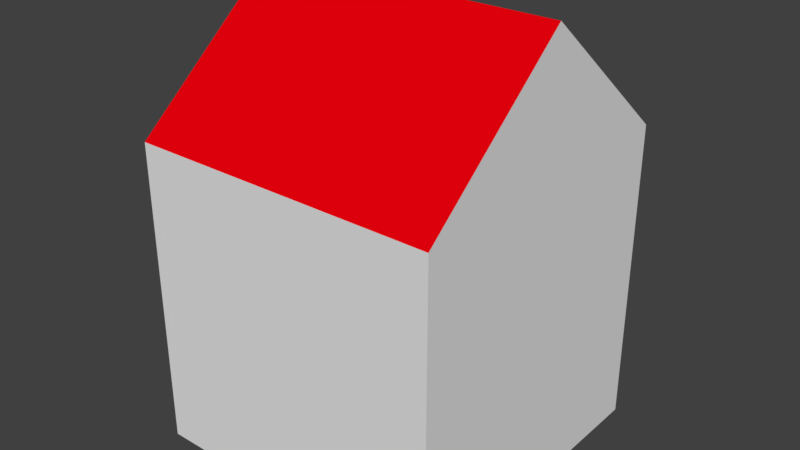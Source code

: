 # Source: building.blend  (saved by Blender 2.78.0; exported with 4.5.12 LTS)
import bpy
from mathutils import Matrix  # noqa: F401  (used for matrix-valued properties, if any)

bpy.ops.wm.read_factory_settings(use_empty=True)
scene = bpy.context.scene
scene.name = 'Scene'

# ---- collections
col_collection_1 = bpy.data.collections.new('Collection 1'); scene.collection.children.link(col_collection_1)

# ---- materials (node trees are filled in below, after node groups)
mat_wall = bpy.data.materials.new('wall')
mat_wall.alpha_threshold = 0.0
mat_wall.use_transparent_shadow = False
mat_wall.roughness = 0.5
mat_roof = bpy.data.materials.new('roof')
mat_roof.alpha_threshold = 0.0
mat_roof.use_transparent_shadow = False
mat_roof.diffuse_color = (0.8, 0.0, 0.003613, 1.0)
mat_roof.roughness = 0.5

# ---- material node trees

# ---- world
world_world = bpy.data.worlds.new('World'); scene.world = world_world
world_world.color = (0.05088, 0.05088, 0.05088)
world_world.use_sun_shadow = False
world_world.sun_shadow_jitter_overblur = 0.0
world_world.cycles.sampling_method = 'MANUAL'

# ---- meshes
me_cube_001 = bpy.data.meshes.new('Cube.001')
me_cube_001.from_pydata([(-1.0, -1.0, -1.0), (-1.0, -1.0, 1.0), (-1.0, 1.0, -1.0), (-1.0, 1.0, 1.0), (1.0, -1.0, -1.0), (1.0, -1.0, 1.0), (1.0, 1.0, -1.0), (1.0, 1.0, 1.0), (-1.0, 0.0, -1.0), (-1.0, 0.0, 1.841), (1.0, 0.0, -1.0), (1.0, 0.0, 1.841)], [], [(8, 9, 3, 2), (2, 3, 7, 6), (10, 11, 5, 4), (4, 5, 1, 0), (11, 9, 1, 5), (7, 3, 9, 11), (6, 7, 11, 10), (0, 1, 9, 8)])
me_cube_001.polygons.foreach_set('material_index', [0, 0, 0, 0, 1, 1, 0, 0])
_uv = me_cube_001.uv_layers.new(name='UVMap')
_uv.uv.foreach_set('vector', [1.0, 0.5, 0.5, 0.5, 0.5, 0.3333, 1.0, 0.3333, 0.5, 0.6667, 5.96e-08, 0.6667, 0.0, 0.3333, 0.5, 0.3333, 0.5, 0.1667, 9.686e-08, 0.1667, 0.0, 8.941e-08, 0.5, 0.0, 0.5, 0.3333, 0.5, 3.974e-08, 1.0, 0.0, 1.0, 0.3333, 0.25, 0.6667, 0.25, 1.0, 7.451e-08, 1.0, 0.0, 0.6667, 0.5, 0.6667, 0.5, 1.0, 0.25, 1.0, 0.25, 0.6667, 0.5, 0.3333, 1.937e-07, 0.3333, 9.686e-08, 0.1667, 0.5, 0.1667, 1.0, 0.6667, 0.5, 0.6667, 0.5, 0.5, 1.0, 0.5])
me_cube_001.materials.append(mat_wall)
me_cube_001.materials.append(mat_roof)
me_cube_001.use_remesh_preserve_volume = False
me_cube_001.use_remesh_preserve_attributes = False
me_cube_001.use_mirror_vertex_groups = False
me_cube_001.update()

# ---- objects
ob_cube = bpy.data.objects.new('Cube', me_cube_001)

# ---- transforms, parenting, visibility, modifiers, constraints
ob_cube.location = (0.0, 0.0, 0.0)
ob_cube.lineart.crease_threshold = 0.0

# ---- collection membership
col_collection_1.objects.link(ob_cube)

# ---- scene / render settings (as saved in the file)
scene.frame_start = 1; scene.frame_end = 250; scene.frame_set(1)
scene.render.engine = 'BLENDER_EEVEE_NEXT'
scene.render.resolution_percentage = 50
scene.render.dither_intensity = 0.0
scene.cycles.use_denoising = False
scene.cycles.samples = 128
scene.cycles.sampling_pattern = 'TABULATED_SOBOL'
scene.cycles.light_sampling_threshold = 0.0
scene.cycles.use_adaptive_sampling = False
scene.cycles.use_light_tree = False
scene.cycles.blur_glossy = 0.0
scene.cycles.sample_clamp_indirect = 0.0
scene.view_settings.view_transform = 'Standard'
bpy.context.view_layer.update()

# ---- added for rendering (the .blend has no active camera and no usable light): camera, sun
cam_auto = bpy.data.cameras.new('AutoCamera')
cam_auto.lens = 50.0
cam_auto.sensor_width = 36.0
cam_auto.clip_end = 1000.0
ob_auto_camera = bpy.data.objects.new('AutoCamera', cam_auto)
scene.collection.objects.link(ob_auto_camera)
ob_auto_camera.location = (3.70881, -4.45057, 3.3873)
ob_auto_camera.rotation_euler = (1.09748, -7.21219e-08, 0.694738)
scene.camera = ob_auto_camera
light_auto_sun = bpy.data.lights.new('AutoSun', 'SUN')
light_auto_sun.energy = 3.0
light_auto_sun.angle = 0.0523599
ob_auto_sun = bpy.data.objects.new('AutoSun', light_auto_sun)
scene.collection.objects.link(ob_auto_sun)
ob_auto_sun.rotation_euler = (0.872665, 0.174533, 0.523599)
bpy.context.view_layer.update()
